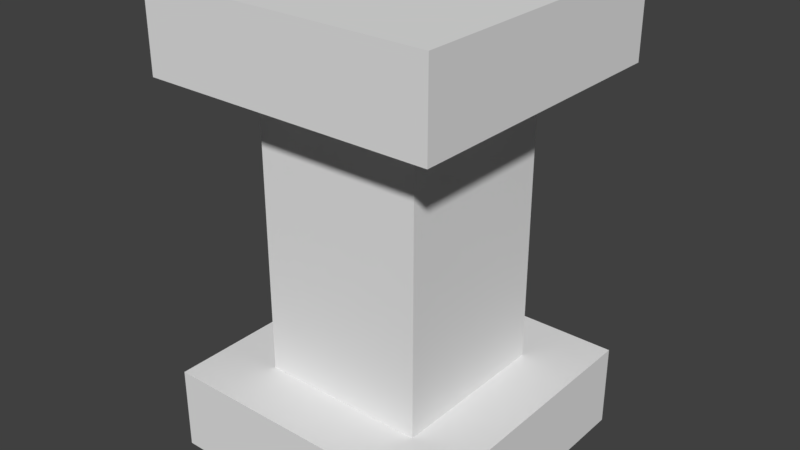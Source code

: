 # Source: ShorterColumn.blend  (saved by Blender 2.79.0; exported with 4.5.12 LTS)
import bpy
from mathutils import Matrix  # noqa: F401  (used for matrix-valued properties, if any)

bpy.ops.wm.read_factory_settings(use_empty=True)
scene = bpy.context.scene
scene.name = 'Scene'

# ---- collections
col_collection_1 = bpy.data.collections.new('Collection 1'); scene.collection.children.link(col_collection_1)

# ---- materials (node trees are filled in below, after node groups)
mat_material = bpy.data.materials.new('Material')
mat_material.alpha_threshold = 0.0
mat_material.use_transparent_shadow = False
mat_material.roughness = 0.5
mat_material.line_color = (0.0, 0.0, 0.0, 1.0)

# ---- material node trees

# ---- world
world_world = bpy.data.worlds.new('World'); scene.world = world_world
world_world.color = (0.05088, 0.05088, 0.05088)
world_world.use_sun_shadow = False
world_world.sun_shadow_jitter_overblur = 0.0
world_world.cycles.sampling_method = 'MANUAL'

# ---- meshes
me_cylinder = bpy.data.meshes.new('Cylinder')
me_cylinder.from_pydata([(0.9528, 0.9528, 0.55), (0.9528, 0.9528, 0.0), (0.9528, -0.9528, 0.55), (0.9528, -0.9528, 0.0), (-0.9528, 0.9528, 0.55), (-0.9528, 0.9528, 0.0), (-0.9528, -0.9528, 0.55), (-0.9528, -0.9528, 0.0), (0.9528, 0.9528, 3.031), (0.9528, 0.9528, 2.481), (0.9528, -0.9528, 3.031), (0.9528, -0.9528, 2.481), (-0.9528, 0.9528, 3.031), (-0.9528, 0.9528, 2.481), (-0.9528, -0.9528, 3.031), (-0.9528, -0.9528, 2.481), (0.5542, -0.5542, 0.55), (-0.5542, -0.5542, 0.55), (0.5542, 0.5542, 0.55), (-0.5542, 0.5542, 0.55), (-0.5542, -0.5542, 2.481), (0.5542, -0.5542, 2.481), (0.5542, 0.5542, 2.481), (-0.5542, 0.5542, 2.481)], [], [(9, 11, 21, 22), (5, 1, 3, 7), (3, 2, 6, 7), (1, 0, 2, 3), (5, 4, 0, 1), (7, 6, 4, 5), (8, 12, 14, 10), (4, 6, 17, 19), (11, 10, 14, 15), (9, 8, 10, 11), (13, 12, 8, 9), (15, 14, 12, 13), (2, 0, 18, 16), (15, 13, 23, 20), (13, 9, 22, 23), (0, 4, 19, 18), (11, 15, 20, 21), (6, 2, 16, 17), (17, 20, 23, 19), (16, 21, 20, 17), (18, 22, 21, 16), (19, 23, 22, 18)])
me_cylinder.use_remesh_preserve_volume = False
me_cylinder.use_remesh_preserve_attributes = False
me_cylinder.use_mirror_vertex_groups = False
me_cylinder.update()
me_cube = bpy.data.meshes.new('Cube')
me_cube.from_pydata([], [], [])
me_cube.materials.append(mat_material)
me_cube.use_remesh_preserve_volume = False
me_cube.use_remesh_preserve_attributes = False
me_cube.use_mirror_vertex_groups = False
me_cube.update()

# ---- objects
ob_cylinder = bpy.data.objects.new('Cylinder', me_cylinder)
ob_cube = bpy.data.objects.new('Cube', me_cube)

# ---- transforms, parenting, visibility, modifiers, constraints
ob_cylinder.location = (0.0, 0.0, 0.0)
ob_cylinder.lineart.crease_threshold = 0.0
ob_cube.location = (0.0, 0.0, 0.0)
ob_cube.lock_rotations_4d = False
ob_cube.empty_display_type = 'ARROWS'
ob_cube.lineart.crease_threshold = 0.0

# ---- collection membership
col_collection_1.objects.link(ob_cylinder)
col_collection_1.objects.link(ob_cube)

# ---- scene / render settings (as saved in the file)
scene.frame_start = 1; scene.frame_end = 250; scene.frame_set(1)
scene.render.engine = 'BLENDER_EEVEE_NEXT'
scene.render.resolution_percentage = 50
scene.render.dither_intensity = 0.0
scene.cycles.use_denoising = False
scene.cycles.samples = 128
scene.cycles.sampling_pattern = 'TABULATED_SOBOL'
scene.cycles.use_adaptive_sampling = False
scene.cycles.use_light_tree = False
scene.cycles.blur_glossy = 0.0
scene.cycles.sample_clamp_indirect = 0.0
scene.view_settings.view_transform = 'Standard'
bpy.context.view_layer.update()

# ---- added for rendering (the .blend has no active camera and no usable light): camera, sun
cam_auto = bpy.data.cameras.new('AutoCamera')
cam_auto.lens = 50.0
cam_auto.sensor_width = 36.0
cam_auto.clip_end = 1000.0
ob_auto_camera = bpy.data.objects.new('AutoCamera', cam_auto)
scene.collection.objects.link(ob_auto_camera)
ob_auto_camera.location = (3.75266, -4.50319, 4.51769)
ob_auto_camera.rotation_euler = (1.09748, -7.21219e-08, 0.694738)
scene.camera = ob_auto_camera
light_auto_sun = bpy.data.lights.new('AutoSun', 'SUN')
light_auto_sun.energy = 3.0
light_auto_sun.angle = 0.0523599
ob_auto_sun = bpy.data.objects.new('AutoSun', light_auto_sun)
scene.collection.objects.link(ob_auto_sun)
ob_auto_sun.rotation_euler = (0.872665, 0.174533, 0.523599)
bpy.context.view_layer.update()
